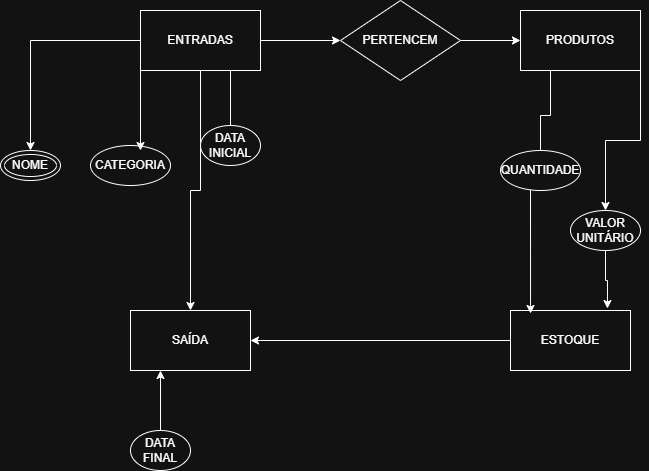

The diagram above was exported from draw.io. Its source (the exported page's mxGraphModel, read from the mxfile embedded in the PNG):
<mxGraphModel dx="1414" dy="729" grid="1" gridSize="10" guides="1" tooltips="1" connect="1" arrows="1" fold="1" page="1" pageScale="1" pageWidth="827" pageHeight="1169" math="0" shadow="0">
  <root>
    <mxCell id="0" />
    <mxCell id="1" parent="0" />
    <mxCell id="vA_yLHP5RPehj6DzvuTV-3" edge="1" parent="1" source="vA_yLHP5RPehj6DzvuTV-1" style="edgeStyle=orthogonalEdgeStyle;rounded=0;orthogonalLoop=1;jettySize=auto;html=1;exitX=1;exitY=0.5;exitDx=0;exitDy=0;entryX=0;entryY=0.5;entryDx=0;entryDy=0;" target="vA_yLHP5RPehj6DzvuTV-2">
      <mxGeometry relative="1" as="geometry" />
    </mxCell>
    <mxCell id="vA_yLHP5RPehj6DzvuTV-51" edge="1" parent="1" source="vA_yLHP5RPehj6DzvuTV-1" style="edgeStyle=orthogonalEdgeStyle;rounded=0;orthogonalLoop=1;jettySize=auto;html=1;entryX=0.5;entryY=0;entryDx=0;entryDy=0;" target="vA_yLHP5RPehj6DzvuTV-47">
      <mxGeometry relative="1" as="geometry" />
    </mxCell>
    <mxCell id="vA_yLHP5RPehj6DzvuTV-53" edge="1" parent="1" source="vA_yLHP5RPehj6DzvuTV-1" style="edgeStyle=orthogonalEdgeStyle;rounded=0;orthogonalLoop=1;jettySize=auto;html=1;exitX=0.75;exitY=1;exitDx=0;exitDy=0;">
      <mxGeometry relative="1" as="geometry">
        <mxPoint x="230" y="560" as="targetPoint" />
      </mxGeometry>
    </mxCell>
    <mxCell id="vA_yLHP5RPehj6DzvuTV-65" edge="1" parent="1" source="vA_yLHP5RPehj6DzvuTV-1" style="edgeStyle=orthogonalEdgeStyle;rounded=0;orthogonalLoop=1;jettySize=auto;html=1;entryX=0.5;entryY=0;entryDx=0;entryDy=0;" target="vA_yLHP5RPehj6DzvuTV-43">
      <mxGeometry relative="1" as="geometry" />
    </mxCell>
    <mxCell id="vA_yLHP5RPehj6DzvuTV-1" parent="1" style="rounded=0;whiteSpace=wrap;html=1;" value="ENTRADAS" vertex="1">
      <mxGeometry height="60" width="120" x="140" y="430" as="geometry" />
    </mxCell>
    <mxCell id="vA_yLHP5RPehj6DzvuTV-21" edge="1" parent="1" source="vA_yLHP5RPehj6DzvuTV-2" style="edgeStyle=orthogonalEdgeStyle;rounded=0;orthogonalLoop=1;jettySize=auto;html=1;entryX=0;entryY=0.5;entryDx=0;entryDy=0;" target="vA_yLHP5RPehj6DzvuTV-20">
      <mxGeometry relative="1" as="geometry" />
    </mxCell>
    <mxCell id="vA_yLHP5RPehj6DzvuTV-2" parent="1" style="rhombus;whiteSpace=wrap;html=1;" value="PERTENCEM" vertex="1">
      <mxGeometry height="80" width="120" x="340" y="420" as="geometry" />
    </mxCell>
    <mxCell id="vA_yLHP5RPehj6DzvuTV-45" edge="1" parent="1" source="vA_yLHP5RPehj6DzvuTV-20" style="edgeStyle=orthogonalEdgeStyle;rounded=0;orthogonalLoop=1;jettySize=auto;html=1;exitX=0.25;exitY=1;exitDx=0;exitDy=0;">
      <mxGeometry relative="1" as="geometry">
        <mxPoint x="540" y="580" as="targetPoint" />
      </mxGeometry>
    </mxCell>
    <mxCell id="vA_yLHP5RPehj6DzvuTV-62" edge="1" parent="1" source="vA_yLHP5RPehj6DzvuTV-20" style="edgeStyle=orthogonalEdgeStyle;rounded=0;orthogonalLoop=1;jettySize=auto;html=1;exitX=1;exitY=1;exitDx=0;exitDy=0;entryX=0.5;entryY=0;entryDx=0;entryDy=0;" target="vA_yLHP5RPehj6DzvuTV-57">
      <mxGeometry relative="1" as="geometry" />
    </mxCell>
    <mxCell id="vA_yLHP5RPehj6DzvuTV-20" parent="1" style="rounded=0;whiteSpace=wrap;html=1;" value="PRODUTOS" vertex="1">
      <mxGeometry height="60" width="120" x="520" y="430" as="geometry" />
    </mxCell>
    <mxCell id="vA_yLHP5RPehj6DzvuTV-64" edge="1" parent="1" source="vA_yLHP5RPehj6DzvuTV-36" style="edgeStyle=orthogonalEdgeStyle;rounded=0;orthogonalLoop=1;jettySize=auto;html=1;entryX=1;entryY=0.5;entryDx=0;entryDy=0;" target="vA_yLHP5RPehj6DzvuTV-43">
      <mxGeometry relative="1" as="geometry" />
    </mxCell>
    <mxCell id="vA_yLHP5RPehj6DzvuTV-36" parent="1" style="rounded=0;whiteSpace=wrap;html=1;" value="ESTOQUE" vertex="1">
      <mxGeometry height="60" width="120" x="510" y="730" as="geometry" />
    </mxCell>
    <mxCell id="vA_yLHP5RPehj6DzvuTV-38" edge="1" parent="1" style="edgeStyle=orthogonalEdgeStyle;rounded=0;orthogonalLoop=1;jettySize=auto;html=1;entryX=0.167;entryY=0.05;entryDx=0;entryDy=0;entryPerimeter=0;" target="vA_yLHP5RPehj6DzvuTV-36">
      <mxGeometry relative="1" as="geometry">
        <mxPoint x="530" y="600" as="sourcePoint" />
      </mxGeometry>
    </mxCell>
    <mxCell id="vA_yLHP5RPehj6DzvuTV-43" parent="1" style="rounded=0;whiteSpace=wrap;html=1;" value="SAÍDA" vertex="1">
      <mxGeometry height="60" width="120" x="130" y="730" as="geometry" />
    </mxCell>
    <mxCell id="vA_yLHP5RPehj6DzvuTV-47" parent="1" style="ellipse;shape=doubleEllipse;whiteSpace=wrap;html=1;" value="NOME" vertex="1">
      <mxGeometry height="30" width="60" y="570" as="geometry" />
    </mxCell>
    <mxCell id="vA_yLHP5RPehj6DzvuTV-49" parent="1" style="ellipse;whiteSpace=wrap;html=1;" value="DATA INICIAL" vertex="1">
      <mxGeometry height="40" width="60" x="200" y="545" as="geometry" />
    </mxCell>
    <mxCell id="vA_yLHP5RPehj6DzvuTV-50" parent="1" style="ellipse;whiteSpace=wrap;html=1;" value="CATEGORIA" vertex="1">
      <mxGeometry height="40" width="80" x="90" y="565" as="geometry" />
    </mxCell>
    <mxCell id="vA_yLHP5RPehj6DzvuTV-52" edge="1" parent="1" source="vA_yLHP5RPehj6DzvuTV-1" style="edgeStyle=orthogonalEdgeStyle;rounded=0;orthogonalLoop=1;jettySize=auto;html=1;exitX=0;exitY=1;exitDx=0;exitDy=0;entryX=0.625;entryY=0.125;entryDx=0;entryDy=0;entryPerimeter=0;" target="vA_yLHP5RPehj6DzvuTV-50">
      <mxGeometry relative="1" as="geometry" />
    </mxCell>
    <mxCell id="vA_yLHP5RPehj6DzvuTV-54" parent="1" style="ellipse;whiteSpace=wrap;html=1;" value="QUANTIDADE" vertex="1">
      <mxGeometry height="40" width="80" x="500" y="570" as="geometry" />
    </mxCell>
    <mxCell id="vA_yLHP5RPehj6DzvuTV-56" edge="1" parent="1" source="vA_yLHP5RPehj6DzvuTV-55" style="edgeStyle=orthogonalEdgeStyle;rounded=0;orthogonalLoop=1;jettySize=auto;html=1;entryX=0.25;entryY=1;entryDx=0;entryDy=0;" target="vA_yLHP5RPehj6DzvuTV-43">
      <mxGeometry relative="1" as="geometry" />
    </mxCell>
    <mxCell id="vA_yLHP5RPehj6DzvuTV-55" parent="1" style="ellipse;whiteSpace=wrap;html=1;" value="DATA FINAL" vertex="1">
      <mxGeometry height="40" width="60" x="130" y="850" as="geometry" />
    </mxCell>
    <mxCell id="vA_yLHP5RPehj6DzvuTV-57" parent="1" style="ellipse;whiteSpace=wrap;html=1;" value="VALOR UNITÁRIO" vertex="1">
      <mxGeometry height="40" width="70" x="570" y="630" as="geometry" />
    </mxCell>
    <mxCell id="vA_yLHP5RPehj6DzvuTV-63" edge="1" parent="1" source="vA_yLHP5RPehj6DzvuTV-57" style="edgeStyle=orthogonalEdgeStyle;rounded=0;orthogonalLoop=1;jettySize=auto;html=1;entryX=0.808;entryY=-0.033;entryDx=0;entryDy=0;entryPerimeter=0;" target="vA_yLHP5RPehj6DzvuTV-36">
      <mxGeometry relative="1" as="geometry" />
    </mxCell>
  </root>
</mxGraphModel>